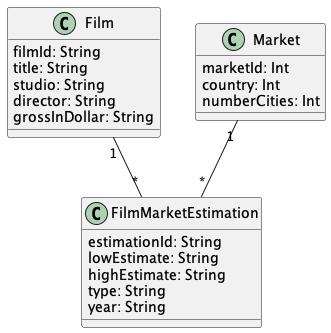

The diagram above was rendered by PlantUML. Its source (embedded in the PNG):
@startuml "FilmRank"


class Film{
  filmId: String
  title: String
  studio: String
  director: String
  grossInDollar: String
}

class Market{
  marketId: Int
  country: Int
  numberCities: Int
}

class FilmMarketEstimation{
  estimationId: String
  lowEstimate: String
  highEstimate: String
  type: String
  year: String
}



Film "1" -- "*" FilmMarketEstimation

Market "1" -- "*" FilmMarketEstimation


@enduml